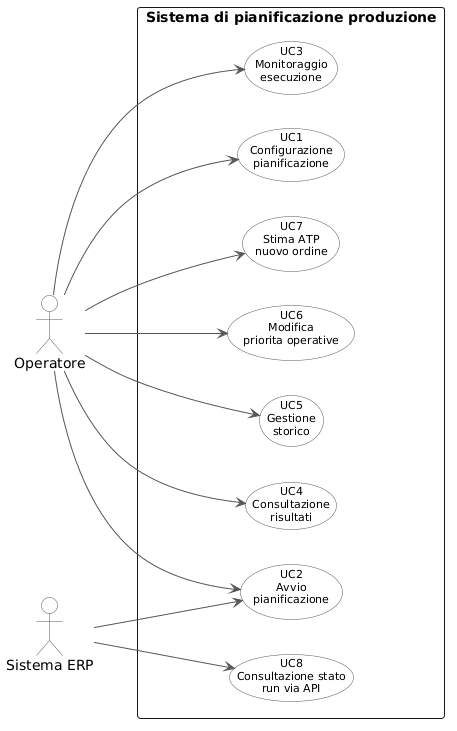

The diagram above was rendered by PlantUML. Its source (embedded in the PNG):
@startuml
left to right direction
skinparam backgroundColor white
skinparam usecase {
    BackgroundColor White
    BorderColor #555555
    ArrowColor #555555
    FontSize 11
}
skinparam actor {
    BackgroundColor White
    BorderColor #555555
}

actor "Operatore" as op
actor "Sistema ERP" as erp

rectangle "Sistema di pianificazione produzione" {
    (UC1\nConfigurazione\npianificazione) as UC1
    (UC2\nAvvio\npianificazione) as UC2
    (UC3\nMonitoraggio\nesecuzione) as UC3
    (UC4\nConsultazione\nrisultati) as UC4
    (UC5\nGestione\nstorico) as UC5
    (UC6\nModifica\npriorita operative) as UC6
    (UC7\nStima ATP\nnuovo ordine) as UC7
    (UC8\nConsultazione stato\nrun via API) as UC8
}

op --> UC1
op --> UC2
op --> UC3
op --> UC4
op --> UC5
op --> UC6
op --> UC7

erp --> UC2
erp --> UC8
@enduml